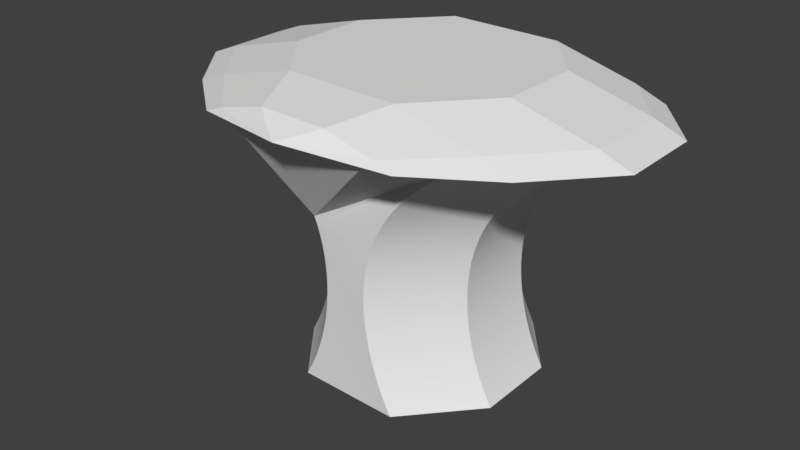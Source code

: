 # Source: scubCoral1.blend  (saved by Blender 2.78.0; exported with 4.5.12 LTS)
import bpy
from mathutils import Matrix  # noqa: F401  (used for matrix-valued properties, if any)

bpy.ops.wm.read_factory_settings(use_empty=True)
scene = bpy.context.scene
scene.name = 'Scene'

# ---- collections
col_collection_1 = bpy.data.collections.new('Collection 1'); scene.collection.children.link(col_collection_1)

# ---- world
world_world = bpy.data.worlds.new('World'); scene.world = world_world
world_world.color = (0.05088, 0.05088, 0.05088)
world_world.use_sun_shadow = False
world_world.sun_shadow_jitter_overblur = 0.0
world_world.cycles.sampling_method = 'MANUAL'

# ---- meshes
me_mesh_004 = bpy.data.meshes.new('Mesh.004')
me_mesh_004.from_pydata([(-1.882, 0.293, -1.617), (-1.797, 0.293, -1.484), (-1.712, 0.293, -1.361), (-1.627, 0.293, -1.245), (-1.542, 0.293, -1.137), (-1.456, 0.293, -1.036), (-1.371, 0.293, -0.9418), (-1.286, 0.293, -0.8546), (-1.201, 0.293, -0.7738), (-1.116, 0.293, -0.699), (-1.031, 0.293, -0.6301), (-0.9458, 0.293, -0.5667), (-0.8607, 0.293, -0.5086), (-0.7756, 0.293, -0.4556), (-0.6905, 0.293, -0.4073), (-0.6054, 0.293, -0.3636), (-0.5203, 0.293, -0.3242), (-0.4352, 0.293, -0.289), (-0.35, 0.293, -0.2578), (-0.2649, 0.293, -0.2303), (-0.1798, 0.293, -0.2064), (-0.09473, 0.293, -0.186), (-0.009624, 0.293, -0.1688), (0.07548, 0.293, -0.1548), (0.1606, 0.293, -0.1438), (0.2457, 0.293, -0.1357), (0.3308, 0.293, -0.1303), (0.4159, 0.293, -0.1277), (0.501, 0.293, -0.1277), (0.5861, 0.293, -0.1301), (0.6712, 0.293, -0.1351), (0.7563, 0.293, -0.1424), (0.8414, 0.293, -0.1521), (0.9265, 0.293, -0.1641), (1.012, 0.293, -0.1784), (1.097, 0.293, -0.195), (1.182, 0.293, -0.2139), (1.267, 0.293, -0.2351), (1.352, 0.293, -0.2586), (1.437, 0.293, -0.2844), (1.522, 0.293, -0.3126), (1.607, 0.293, -0.3433), (1.693, 0.293, -0.3764), (1.778, 0.293, -0.4121), (1.863, 0.293, -0.4505), (1.948, 0.293, -0.4916), (2.033, 0.293, -0.5356), (2.118, 0.293, -0.5825), (-1.882, -0.9922, -1.617), (-1.797, -0.9922, -1.484), (-1.712, -0.9922, -1.361), (-1.627, -0.9922, -1.245), (-1.542, -0.9922, -1.137), (-1.456, -0.9922, -1.036), (-1.371, -0.9922, -0.9418), (-1.286, -0.9922, -0.8546), (-1.201, -0.9922, -0.7738), (-1.116, -0.9922, -0.699), (-1.031, -0.9922, -0.6301), (-0.9458, -0.9922, -0.5667), (-0.8607, -0.9922, -0.5086), (-0.7756, -0.9922, -0.4556), (-0.6905, -0.9922, -0.4073), (-0.6054, -0.9922, -0.3636), (-0.5203, -0.9922, -0.3242), (-0.4352, -0.9922, -0.289), (-0.35, -0.9922, -0.2578), (-0.2649, -0.9922, -0.2303), (-0.1798, -0.9922, -0.2064), (-0.09473, -0.9922, -0.186), (-0.009624, -0.9922, -0.1688), (0.07548, -0.9922, -0.1548), (0.1606, -0.9922, -0.1438), (0.2457, -0.9922, -0.1357), (0.3308, -0.9922, -0.1303), (0.4159, -0.9922, -0.1277), (0.501, -0.9922, -0.1277), (0.5861, -0.9922, -0.1301), (0.6712, -0.9922, -0.1351), (0.7563, -0.9922, -0.1424), (0.8414, -0.9922, -0.1521), (0.9265, -0.9922, -0.1641), (1.012, -0.9922, -0.1784), (1.097, -0.9922, -0.195), (1.182, -0.9922, -0.2139), (1.267, -0.9922, -0.2351), (1.352, -0.9922, -0.2586), (1.437, -0.9922, -0.2844), (1.522, -0.9922, -0.3126), (1.607, -0.9922, -0.3433), (1.693, -0.9922, -0.3764), (1.778, -0.9922, -0.4121), (1.863, -0.9922, -0.4505), (1.948, -0.9922, -0.4916), (2.033, -0.9922, -0.5356), (2.118, -0.9922, -0.5825), (-1.882, -1.933, -0.8428), (-1.797, -1.933, -0.7106), (-1.712, -1.933, -0.5868), (-1.627, -1.933, -0.471), (-1.542, -1.933, -0.3628), (-1.456, -1.933, -0.2619), (-1.371, -1.933, -0.1681), (-1.286, -1.933, -0.08085), (-1.201, -1.933, -3.385e-05), (-1.116, -1.933, 0.0747), (-1.031, -1.933, 0.1436), (-0.9458, -1.933, 0.207), (-0.8607, -1.933, 0.2651), (-0.7756, -1.933, 0.3182), (-0.6905, -1.933, 0.3665), (-0.6054, -1.933, 0.4102), (-0.5203, -1.933, 0.4495), (-0.4352, -1.933, 0.4847), (-0.35, -1.933, 0.516), (-0.2649, -1.933, 0.5434), (-0.1798, -1.933, 0.5673), (-0.09473, -1.933, 0.5878), (-0.009624, -1.933, 0.6049), (0.07548, -1.933, 0.6189), (0.1606, -1.933, 0.63), (0.2457, -1.933, 0.6381), (0.3308, -1.933, 0.6434), (0.4159, -1.933, 0.646), (0.501, -1.933, 0.6461), (0.5861, -1.933, 0.6436), (0.6712, -1.933, 0.6387), (0.7563, -1.933, 0.6313), (0.8414, -1.933, 0.6216), (0.9265, -1.933, 0.6096), (1.012, -1.933, 0.5953), (1.097, -1.933, 0.5787), (1.182, -1.933, 0.5598), (1.267, -1.933, 0.5386), (1.352, -1.933, 0.5151), (1.437, -1.933, 0.4893), (1.522, -1.933, 0.4611), (1.607, -1.933, 0.4305), (1.693, -1.933, 0.3973), (1.778, -1.933, 0.3616), (1.863, -1.933, 0.3232), (1.948, -1.933, 0.2821), (2.033, -1.933, 0.2381), (2.118, -1.933, 0.1912), (-1.882, 1.342, -0.68), (-1.712, 1.342, -0.424), (-1.542, 1.342, -0.2), (-1.286, 1.342, 0.08199), (-1.201, 1.342, 0.1628), (-1.031, 1.342, 0.3065), (-0.9458, 1.342, 0.3699), (-0.8607, 1.342, 0.428), (-0.6905, 1.342, 0.5293), (-0.6054, 1.342, 0.573), (-0.5203, 1.342, 0.6124), (-0.35, 1.342, 0.6788), (-0.2649, 1.342, 0.7063), (-0.009624, 1.342, 0.7678), (0.07548, 1.342, 0.7818), (0.1606, 1.342, 0.7928), (0.2457, 1.342, 0.8009), (0.3308, 1.342, 0.8062), (0.4159, 1.342, 0.8089), (0.5861, 1.342, 0.8064), (0.6712, 1.342, 0.8015), (0.9265, 1.342, 0.7725), (1.182, 1.342, 0.7227), (1.267, 1.342, 0.7015), (1.352, 1.342, 0.678), (1.437, 1.342, 0.6522), (1.607, 1.342, 0.5933), (1.863, 1.342, 0.4861), (2.118, 1.342, 0.354), (-1.797, 1.342, -0.5478), (-1.627, 1.342, -0.3081), (-1.456, 1.342, -0.09908), (-1.371, 1.342, -0.005206), (-1.116, 1.342, 0.2375), (-0.7756, 1.342, 0.481), (-0.4352, 1.342, 0.6476), (-0.1798, 1.342, 0.7302), (-0.09473, 1.342, 0.7506), (0.501, 1.342, 0.8089), (0.7563, 1.342, 0.7942), (0.8414, 1.342, 0.7845), (1.012, 1.342, 0.7581), (1.097, 1.342, 0.7415), (1.522, 1.342, 0.6239), (1.693, 1.342, 0.5602), (1.778, 1.342, 0.5244), (1.948, 1.342, 0.445), (2.033, 1.342, 0.401), (-1.963, 0.293, -2.394), (-1.963, -0.9922, -2.394), (-1.963, -1.933, -1.62), (-1.963, 1.342, -1.457), (-2.15, 0.293, -1.921), (-2.15, -0.9922, -1.921), (-2.15, -1.933, -1.148), (-2.15, 1.342, -0.9847), (-2.479, 0.293, -0.6713), (-2.479, -0.9922, -0.6713), (-2.479, -1.933, 0.1024), (-2.479, 1.342, 0.2653), (-1.882, -0.9286, 3.769), (-1.797, -0.9286, 3.637), (-1.712, -0.9286, 3.513), (-1.627, -0.9286, 3.398), (-1.542, -0.9286, 3.289), (-1.456, -0.9286, 3.189), (-1.371, -0.9286, 3.095), (-1.286, -0.9286, 3.007), (-1.201, -0.9286, 2.927), (-1.116, -0.9286, 2.852), (-1.031, -0.9286, 2.783), (-0.9458, -0.9286, 2.72), (-0.8607, -0.9286, 2.662), (-0.7756, -0.9286, 2.608), (-0.6905, -0.9286, 2.56), (-0.6054, -0.9286, 2.516), (-0.5203, -0.9286, 2.477), (-0.4352, -0.9286, 2.442), (-0.35, -0.9286, 2.411), (-0.2649, -0.9286, 2.383), (-0.1798, -0.9286, 2.359), (-0.09473, -0.9286, 2.339), (-0.009624, -0.9286, 2.322), (0.07548, -0.9286, 2.308), (0.1606, -0.9286, 2.297), (0.2457, -0.9286, 2.289), (0.3308, -0.9286, 2.283), (0.4159, -0.9286, 2.281), (0.501, -0.9286, 2.281), (0.5861, -0.9286, 2.283), (0.6712, -0.9286, 2.288), (0.7563, -0.9286, 2.295), (0.8414, -0.9286, 2.305), (0.9265, -0.9286, 2.317), (1.012, -0.9286, 2.331), (1.097, -0.9286, 2.348), (1.182, -0.9286, 2.367), (1.267, -0.9286, 2.388), (1.352, -0.9286, 2.411), (1.437, -0.9286, 2.437), (1.522, -0.9286, 2.466), (1.607, -0.9286, 2.496), (1.693, -0.9286, 2.529), (1.778, -0.9286, 2.565), (1.863, -0.9286, 2.603), (1.948, -0.9286, 2.645), (2.033, -0.9286, 2.688), (2.118, -0.9286, 2.735), (-1.882, 0.3566, 3.769), (-1.797, 0.3566, 3.637), (-1.712, 0.3566, 3.513), (-1.627, 0.3566, 3.398), (-1.542, 0.3566, 3.289), (-1.456, 0.3566, 3.189), (-1.371, 0.3566, 3.095), (-1.286, 0.3566, 3.007), (-1.201, 0.3566, 2.927), (-1.116, 0.3566, 2.852), (-1.031, 0.3566, 2.783), (-0.9458, 0.3566, 2.72), (-0.8607, 0.3566, 2.662), (-0.7756, 0.3566, 2.608), (-0.6905, 0.3566, 2.56), (-0.6054, 0.3566, 2.516), (-0.5203, 0.3566, 2.477), (-0.4352, 0.3566, 2.442), (-0.35, 0.3566, 2.411), (-0.2649, 0.3566, 2.383), (-0.1798, 0.3566, 2.359), (-0.09473, 0.3566, 2.339), (-0.009624, 0.3566, 2.322), (0.07548, 0.3566, 2.308), (0.1606, 0.3566, 2.297), (0.2457, 0.3566, 2.289), (0.3308, 0.3566, 2.283), (0.4159, 0.3566, 2.281), (0.501, 0.3566, 2.281), (0.5861, 0.3566, 2.283), (0.6712, 0.3566, 2.288), (0.7563, 0.3566, 2.295), (0.8414, 0.3566, 2.305), (0.9265, 0.3566, 2.317), (1.012, 0.3566, 2.331), (1.097, 0.3566, 2.348), (1.182, 0.3566, 2.367), (1.267, 0.3566, 2.388), (1.352, 0.3566, 2.411), (1.437, 0.3566, 2.437), (1.522, 0.3566, 2.466), (1.607, 0.3566, 2.496), (1.693, 0.3566, 2.529), (1.778, 0.3566, 2.565), (1.863, 0.3566, 2.603), (1.948, 0.3566, 2.645), (2.033, 0.3566, 2.688), (2.118, 0.3566, 2.735), (-1.882, 1.297, 2.996), (-1.797, 1.297, 2.864), (-1.712, 1.297, 2.74), (-1.627, 1.297, 2.624), (-1.542, 1.297, 2.516), (-1.456, 1.297, 2.415), (-1.371, 1.297, 2.321), (-1.286, 1.297, 2.234), (-1.201, 1.297, 2.153), (-1.116, 1.297, 2.078), (-1.031, 1.297, 2.009), (-0.9458, 1.297, 1.946), (-0.8607, 1.297, 1.888), (-0.7756, 1.297, 1.835), (-0.6905, 1.297, 1.786), (-0.6054, 1.297, 1.743), (-0.5203, 1.297, 1.703), (-0.4352, 1.297, 1.668), (-0.35, 1.297, 1.637), (-0.2649, 1.297, 1.609), (-0.1798, 1.297, 1.586), (-0.09473, 1.297, 1.565), (-0.009624, 1.297, 1.548), (0.07548, 1.297, 1.534), (0.1606, 1.297, 1.523), (0.2457, 1.297, 1.515), (0.3308, 1.297, 1.51), (0.4159, 1.297, 1.507), (0.501, 1.297, 1.507), (0.5861, 1.297, 1.509), (0.6712, 1.297, 1.514), (0.7563, 1.297, 1.522), (0.8414, 1.297, 1.531), (0.9265, 1.297, 1.543), (1.012, 1.297, 1.558), (1.097, 1.297, 1.574), (1.182, 1.297, 1.593), (1.267, 1.297, 1.614), (1.352, 1.297, 1.638), (1.437, 1.297, 1.664), (1.522, 1.297, 1.692), (1.607, 1.297, 1.722), (1.693, 1.297, 1.756), (1.778, 1.297, 1.791), (1.863, 1.297, 1.83), (1.948, 1.297, 1.871), (2.033, 1.297, 1.915), (2.118, 1.297, 1.962), (-1.882, -1.978, 2.833), (-1.712, -1.978, 2.577), (-1.542, -1.978, 2.353), (-1.286, -1.978, 2.071), (-1.201, -1.978, 1.99), (-1.031, -1.978, 1.846), (-0.9458, -1.978, 1.783), (-0.8607, -1.978, 1.725), (-0.6905, -1.978, 1.624), (-0.6054, -1.978, 1.58), (-0.5203, -1.978, 1.541), (-0.35, -1.978, 1.474), (-0.2649, -1.978, 1.447), (-0.009624, -1.978, 1.385), (0.07548, -1.978, 1.371), (0.1606, -1.978, 1.36), (0.2457, -1.978, 1.352), (0.3308, -1.978, 1.347), (0.4159, -1.978, 1.344), (0.5861, -1.978, 1.346), (0.6712, -1.978, 1.351), (0.9265, -1.978, 1.38), (1.182, -1.978, 1.43), (1.267, -1.978, 1.451), (1.352, -1.978, 1.475), (1.437, -1.978, 1.501), (1.607, -1.978, 1.56), (1.863, -1.978, 1.667), (2.118, -1.978, 1.799), (-1.797, -1.978, 2.701), (-1.627, -1.978, 2.461), (-1.456, -1.978, 2.252), (-1.371, -1.978, 2.158), (-1.116, -1.978, 1.915), (-0.7756, -1.978, 1.672), (-0.4352, -1.978, 1.505), (-0.1798, -1.978, 1.423), (-0.09473, -1.978, 1.402), (0.501, -1.978, 1.344), (0.7563, -1.978, 1.359), (0.8414, -1.978, 1.368), (1.012, -1.978, 1.395), (1.097, -1.978, 1.411), (1.522, -1.978, 1.529), (1.693, -1.978, 1.593), (1.778, -1.978, 1.628), (1.948, -1.978, 1.708), (2.033, -1.978, 1.752), (-1.963, -0.9286, 4.547), (-1.963, 0.3566, 4.547), (-1.963, 1.297, 3.773), (-1.963, -1.978, 3.61), (-2.15, -0.9286, 4.074), (-2.15, 0.3566, 4.074), (-2.15, 1.297, 3.3), (-2.15, -1.978, 3.138), (-2.479, -0.9286, 2.824), (-2.479, 0.3566, 2.824), (-2.479, 1.297, 2.05), (-2.479, -1.978, 1.888), (-1.978, -2.786, -0.0962), (-2.026, -2.786, -0.5577), (-2.137, -2.786, -0.2772), (-2.333, -2.786, 0.465), (-1.978, -2.813, 2.086), (-2.026, -2.813, 2.548), (-2.137, -2.813, 2.267), (-2.333, -2.813, 1.525), (-2.118, -3.139, 0.995), (-2.118, -3.139, 0.995), (-2.118, -3.139, 0.995), (-2.118, -3.139, 0.995), (-2.118, -3.139, 0.995), (-2.118, -3.139, 0.995), (-2.118, -3.139, 0.995), (-2.118, -3.139, 0.995), (-1.882, -1.933, -0.8428), (-1.797, -1.933, -0.7106), (-1.712, -1.933, -0.5868), (-1.627, -1.933, -0.471), (-1.542, -1.933, -0.3628), (-1.456, -1.933, -0.2619), (-1.371, -1.933, -0.1681), (-1.286, -1.933, -0.08085), (-1.201, -1.933, -3.385e-05), (-1.116, -1.933, 0.0747), (-1.031, -1.933, 0.1436), (-0.9458, -1.933, 0.207), (-0.8607, -1.933, 0.2651), (-0.7756, -1.933, 0.3182), (-0.6905, -1.933, 0.3665), (-0.6054, -1.933, 0.4102), (-0.5203, -1.933, 0.4495), (-0.4352, -1.933, 0.4847), (-0.35, -1.933, 0.516), (-0.2649, -1.933, 0.5434), (-0.1798, -1.933, 0.5673), (-0.09473, -1.933, 0.5878), (-0.009624, -1.933, 0.6049), (0.07548, -1.933, 0.6189), (0.1606, -1.933, 0.63), (0.2457, -1.933, 0.6381), (0.3308, -1.933, 0.6434), (0.4159, -1.933, 0.646), (0.501, -1.933, 0.6461), (0.5861, -1.933, 0.6436), (0.6712, -1.933, 0.6387), (0.7563, -1.933, 0.6313), (0.8414, -1.933, 0.6216), (0.9265, -1.933, 0.6096), (1.012, -1.933, 0.5953), (1.097, -1.933, 0.5787), (1.182, -1.933, 0.5598), (1.267, -1.933, 0.5386), (1.352, -1.933, 0.5151), (1.437, -1.933, 0.4893), (1.522, -1.933, 0.4611), (1.607, -1.933, 0.4305), (1.693, -1.933, 0.3973), (1.778, -1.933, 0.3616), (1.863, -1.933, 0.3232), (1.948, -1.933, 0.2821), (2.033, -1.933, 0.2381), (2.118, -1.933, 0.1912), (-1.882, -1.978, 2.833), (-1.712, -1.978, 2.577), (-1.542, -1.978, 2.353), (-1.286, -1.978, 2.071), (-1.201, -1.978, 1.99), (-1.031, -1.978, 1.846), (-0.9458, -1.978, 1.783), (-0.8607, -1.978, 1.725), (-0.6905, -1.978, 1.624), (-0.6054, -1.978, 1.58), (-0.5203, -1.978, 1.541), (-0.35, -1.978, 1.474), (-0.2649, -1.978, 1.447), (-0.009624, -1.978, 1.385), (0.07548, -1.978, 1.371), (0.1606, -1.978, 1.36), (0.2457, -1.978, 1.352), (0.3308, -1.978, 1.347), (0.4159, -1.978, 1.344), (0.5861, -1.978, 1.346), (0.6712, -1.978, 1.351), (0.9265, -1.978, 1.38), (1.182, -1.978, 1.43), (1.267, -1.978, 1.451), (1.352, -1.978, 1.475), (1.437, -1.978, 1.501), (1.607, -1.978, 1.56), (1.863, -1.978, 1.667), (2.118, -1.978, 1.799), (-1.797, -1.978, 2.701), (-1.627, -1.978, 2.461), (-1.456, -1.978, 2.252), (-1.371, -1.978, 2.158), (-1.116, -1.978, 1.915), (-0.7756, -1.978, 1.672), (-0.4352, -1.978, 1.505), (-0.1798, -1.978, 1.423), (-0.09473, -1.978, 1.402), (0.501, -1.978, 1.344), (0.7563, -1.978, 1.359), (0.8414, -1.978, 1.368), (1.012, -1.978, 1.395), (1.097, -1.978, 1.411), (1.522, -1.978, 1.529), (1.693, -1.978, 1.593), (1.778, -1.978, 1.628), (1.948, -1.978, 1.708), (2.033, -1.978, 1.752), (-1.978, -2.8, 0.995)], [], [(21, 22, 70, 69), (8, 9, 57, 56), (35, 36, 84, 83), (22, 23, 71, 70), (9, 10, 58, 57), (36, 37, 85, 84), (23, 24, 72, 71), (10, 11, 59, 58), (37, 38, 86, 85), (24, 25, 73, 72), (11, 12, 60, 59), (38, 39, 87, 86), (25, 26, 74, 73), (12, 13, 61, 60), (39, 40, 88, 87), (26, 27, 75, 74), (13, 14, 62, 61), (40, 41, 89, 88), (0, 1, 49, 48), (27, 28, 76, 75), (14, 15, 63, 62), (41, 42, 90, 89), (1, 2, 50, 49), (28, 29, 77, 76), (15, 16, 64, 63), (42, 43, 91, 90), (2, 3, 51, 50), (29, 30, 78, 77), (16, 17, 65, 64), (43, 44, 92, 91), (3, 4, 52, 51), (30, 31, 79, 78), (17, 18, 66, 65), (44, 45, 93, 92), (4, 5, 53, 52), (31, 32, 80, 79), (18, 19, 67, 66), (45, 46, 94, 93), (5, 6, 54, 53), (32, 33, 81, 80), (19, 20, 68, 67), (46, 47, 95, 94), (6, 7, 55, 54), (33, 34, 82, 81), (20, 21, 69, 68), (7, 8, 56, 55), (34, 35, 83, 82), (62, 63, 111, 110), (89, 90, 138, 137), (49, 50, 98, 97), (76, 77, 125, 124), (63, 64, 112, 111), (90, 91, 139, 138), (50, 51, 99, 98), (77, 78, 126, 125), (64, 65, 113, 112), (91, 92, 140, 139), (51, 52, 100, 99), (78, 79, 127, 126), (65, 66, 114, 113), (92, 93, 141, 140), (52, 53, 101, 100), (79, 80, 128, 127), (66, 67, 115, 114), (93, 94, 142, 141), (53, 54, 102, 101), (80, 81, 129, 128), (67, 68, 116, 115), (94, 95, 143, 142), (54, 55, 103, 102), (81, 82, 130, 129), (68, 69, 117, 116), (55, 56, 104, 103), (82, 83, 131, 130), (69, 70, 118, 117), (56, 57, 105, 104), (83, 84, 132, 131), (70, 71, 119, 118), (57, 58, 106, 105), (84, 85, 133, 132), (71, 72, 120, 119), (58, 59, 107, 106), (85, 86, 134, 133), (72, 73, 121, 120), (59, 60, 108, 107), (86, 87, 135, 134), (73, 74, 122, 121), (60, 61, 109, 108), (87, 88, 136, 135), (74, 75, 123, 122), (61, 62, 110, 109), (88, 89, 137, 136), (48, 49, 97, 96), (75, 76, 124, 123), (22, 21, 181, 157), (9, 8, 148, 177), (36, 35, 186, 166), (23, 22, 157, 158), (10, 9, 177, 149), (37, 36, 166, 167), (24, 23, 158, 159), (11, 10, 149, 150), (38, 37, 167, 168), (25, 24, 159, 160), (12, 11, 150, 151), (39, 38, 168, 169), (26, 25, 160, 161), (13, 12, 151, 178), (40, 39, 169, 187), (27, 26, 161, 162), (14, 13, 178, 152), (41, 40, 187, 170), (1, 0, 144, 173), (28, 27, 162, 182), (15, 14, 152, 153), (42, 41, 170, 188), (2, 1, 173, 145), (29, 28, 182, 163), (16, 15, 153, 154), (43, 42, 188, 189), (3, 2, 145, 174), (30, 29, 163, 164), (17, 16, 154, 179), (44, 43, 189, 171), (4, 3, 174, 146), (31, 30, 164, 183), (18, 17, 179, 155), (45, 44, 171, 190), (5, 4, 146, 175), (32, 31, 183, 184), (19, 18, 155, 156), (46, 45, 190, 191), (6, 5, 175, 176), (33, 32, 184, 165), (20, 19, 156, 180), (47, 46, 191, 172), (7, 6, 176, 147), (34, 33, 165, 185), (21, 20, 180, 181), (8, 7, 147, 148), (35, 34, 185, 186), (144, 0, 192, 195), (0, 48, 193, 192), (48, 96, 194, 193), (195, 192, 196, 199), (193, 194, 198, 197), (192, 193, 197, 196), (199, 196, 200, 203), (197, 198, 202, 201), (196, 197, 201, 200), (200, 201, 202, 203), (225, 226, 274, 273), (212, 213, 261, 260), (239, 240, 288, 287), (226, 227, 275, 274), (213, 214, 262, 261), (240, 241, 289, 288), (227, 228, 276, 275), (214, 215, 263, 262), (241, 242, 290, 289), (228, 229, 277, 276), (215, 216, 264, 263), (242, 243, 291, 290), (229, 230, 278, 277), (216, 217, 265, 264), (243, 244, 292, 291), (230, 231, 279, 278), (217, 218, 266, 265), (244, 245, 293, 292), (204, 205, 253, 252), (231, 232, 280, 279), (218, 219, 267, 266), (245, 246, 294, 293), (205, 206, 254, 253), (232, 233, 281, 280), (219, 220, 268, 267), (246, 247, 295, 294), (206, 207, 255, 254), (233, 234, 282, 281), (220, 221, 269, 268), (247, 248, 296, 295), (207, 208, 256, 255), (234, 235, 283, 282), (221, 222, 270, 269), (248, 249, 297, 296), (208, 209, 257, 256), (235, 236, 284, 283), (222, 223, 271, 270), (249, 250, 298, 297), (209, 210, 258, 257), (236, 237, 285, 284), (223, 224, 272, 271), (250, 251, 299, 298), (210, 211, 259, 258), (237, 238, 286, 285), (224, 225, 273, 272), (211, 212, 260, 259), (238, 239, 287, 286), (266, 267, 315, 314), (293, 294, 342, 341), (253, 254, 302, 301), (280, 281, 329, 328), (267, 268, 316, 315), (294, 295, 343, 342), (254, 255, 303, 302), (281, 282, 330, 329), (268, 269, 317, 316), (295, 296, 344, 343), (255, 256, 304, 303), (282, 283, 331, 330), (269, 270, 318, 317), (296, 297, 345, 344), (256, 257, 305, 304), (283, 284, 332, 331), (270, 271, 319, 318), (297, 298, 346, 345), (257, 258, 306, 305), (284, 285, 333, 332), (271, 272, 320, 319), (298, 299, 347, 346), (258, 259, 307, 306), (285, 286, 334, 333), (272, 273, 321, 320), (259, 260, 308, 307), (286, 287, 335, 334), (273, 274, 322, 321), (260, 261, 309, 308), (287, 288, 336, 335), (274, 275, 323, 322), (261, 262, 310, 309), (288, 289, 337, 336), (275, 276, 324, 323), (262, 263, 311, 310), (289, 290, 338, 337), (276, 277, 325, 324), (263, 264, 312, 311), (290, 291, 339, 338), (277, 278, 326, 325), (264, 265, 313, 312), (291, 292, 340, 339), (278, 279, 327, 326), (265, 266, 314, 313), (292, 293, 341, 340), (252, 253, 301, 300), (279, 280, 328, 327), (226, 225, 385, 361), (213, 212, 352, 381), (240, 239, 390, 370), (227, 226, 361, 362), (214, 213, 381, 353), (241, 240, 370, 371), (228, 227, 362, 363), (215, 214, 353, 354), (242, 241, 371, 372), (229, 228, 363, 364), (216, 215, 354, 355), (243, 242, 372, 373), (230, 229, 364, 365), (217, 216, 355, 382), (244, 243, 373, 391), (231, 230, 365, 366), (218, 217, 382, 356), (245, 244, 391, 374), (205, 204, 348, 377), (232, 231, 366, 386), (219, 218, 356, 357), (246, 245, 374, 392), (206, 205, 377, 349), (233, 232, 386, 367), (220, 219, 357, 358), (247, 246, 392, 393), (207, 206, 349, 378), (234, 233, 367, 368), (221, 220, 358, 383), (248, 247, 393, 375), (208, 207, 378, 350), (235, 234, 368, 387), (222, 221, 383, 359), (249, 248, 375, 394), (209, 208, 350, 379), (236, 235, 387, 388), (223, 222, 359, 360), (250, 249, 394, 395), (210, 209, 379, 380), (237, 236, 388, 369), (224, 223, 360, 384), (251, 250, 395, 376), (211, 210, 380, 351), (238, 237, 369, 389), (225, 224, 384, 385), (212, 211, 351, 352), (239, 238, 389, 390), (348, 204, 396, 399), (204, 252, 397, 396), (252, 300, 398, 397), (399, 396, 400, 403), (397, 398, 402, 401), (396, 397, 401, 400), (403, 400, 404, 407), (401, 402, 406, 405), (400, 401, 405, 404), (404, 405, 406, 407), (202, 407, 406, 203), (112, 113, 441, 440), (407, 202, 411, 415), (399, 403, 414, 413), (403, 407, 415, 414), (194, 96, 408, 409), (348, 399, 413, 412), (198, 194, 409, 410), (375, 393, 517, 499), (202, 198, 410, 411), (408, 520, 412, 420, 416), (413, 414, 422, 421), (414, 415, 423, 422), (410, 409, 417, 418), (415, 411, 419, 423), (412, 413, 421, 420), (411, 410, 418, 419), (409, 408, 416, 417), (372, 371, 495, 496), (139, 140, 468, 467), (394, 375, 499, 518), (113, 114, 442, 441), (373, 372, 496, 497), (140, 141, 469, 468), (376, 395, 519, 500), (114, 115, 443, 442), (141, 142, 470, 469), (115, 116, 444, 443), (377, 348, 472, 501), (142, 143, 471, 470), (116, 117, 445, 444), (349, 377, 501, 473), (117, 118, 446, 445), (378, 349, 473, 502), (380, 379, 503, 504), (118, 119, 447, 446), (350, 378, 502, 474), (385, 384, 508, 509), (119, 120, 448, 447), (379, 350, 474, 503), (388, 387, 511, 512), (120, 121, 449, 448), (351, 380, 504, 475), (390, 389, 513, 514), (121, 122, 450, 449), (381, 352, 476, 505), (393, 392, 516, 517), (122, 123, 451, 450), (353, 381, 505, 477), (96, 97, 425, 424), (395, 394, 518, 519), (123, 124, 452, 451), (382, 355, 479, 506), (97, 98, 426, 425), (124, 125, 453, 452), (356, 382, 506, 480), (98, 99, 427, 426), (125, 126, 454, 453), (383, 358, 482, 507), (99, 100, 428, 427), (352, 351, 475, 476), (126, 127, 455, 454), (359, 383, 507, 483), (100, 101, 429, 428), (354, 353, 477, 478), (127, 128, 456, 455), (384, 360, 484, 508), (101, 102, 430, 429), (355, 354, 478, 479), (128, 129, 457, 456), (361, 385, 509, 485), (102, 103, 431, 430), (357, 356, 480, 481), (129, 130, 458, 457), (386, 366, 490, 510), (103, 104, 432, 431), (358, 357, 481, 482), (130, 131, 459, 458), (367, 386, 510, 491), (104, 105, 433, 432), (360, 359, 483, 484), (131, 132, 460, 459), (387, 368, 492, 511), (105, 106, 434, 433), (362, 361, 485, 486), (132, 133, 461, 460), (369, 388, 512, 493), (106, 107, 435, 434), (363, 362, 486, 487), (133, 134, 462, 461), (389, 369, 493, 513), (107, 108, 436, 435), (364, 363, 487, 488), (134, 135, 463, 462), (370, 390, 514, 494), (108, 109, 437, 436), (365, 364, 488, 489), (135, 136, 464, 463), (391, 373, 497, 515), (109, 110, 438, 437), (366, 365, 489, 490), (136, 137, 465, 464), (374, 391, 515, 498), (110, 111, 439, 438), (368, 367, 491, 492), (137, 138, 466, 465), (392, 374, 498, 516), (111, 112, 440, 439), (371, 370, 494, 495), (138, 139, 467, 466), (424, 425, 426, 427, 408, 96), (427, 428, 429, 430, 431, 432, 433, 434, 435, 408), (435, 436, 437, 438, 439, 440, 520, 408), (441, 442, 443, 444, 445, 446, 447, 448, 449, 450, 451, 452, 453, 454, 455, 456, 457, 458, 459, 460, 461, 462, 463, 464, 465, 466, 467, 468, 469, 470, 471, 500, 519, 518, 499, 517, 516, 498, 515, 497, 496, 495, 494, 514, 513, 493, 512, 511, 492, 491, 510, 490, 489, 488, 487, 486, 485, 509, 508, 484, 483, 507, 482, 481, 480, 506, 479, 478, 477, 505, 476, 475, 504, 503, 474, 502, 473, 501, 472, 348, 440), (412, 520, 440, 348)])
me_mesh_004.use_remesh_preserve_volume = False
me_mesh_004.use_remesh_preserve_attributes = False
me_mesh_004.use_mirror_vertex_groups = False
me_mesh_004.update()

# ---- objects
ob_nurbspath_003 = bpy.data.objects.new('NurbsPath.003', me_mesh_004)

# ---- transforms, parenting, visibility, modifiers, constraints
ob_nurbspath_003.location = (-0.9565, -0.293, 0.118)
ob_nurbspath_003.rotation_euler = (-2.384e-07, 1.571, 0.0)
ob_nurbspath_003.lineart.crease_threshold = 0.0

# ---- collection membership
col_collection_1.objects.link(ob_nurbspath_003)

# ---- scene / render settings (as saved in the file)
scene.frame_start = 1; scene.frame_end = 250; scene.frame_set(0)
scene.render.engine = 'BLENDER_EEVEE_NEXT'
scene.render.resolution_percentage = 50
scene.render.dither_intensity = 0.0
scene.cycles.use_denoising = False
scene.cycles.samples = 128
scene.cycles.sampling_pattern = 'TABULATED_SOBOL'
scene.cycles.light_sampling_threshold = 0.0
scene.cycles.use_adaptive_sampling = False
scene.cycles.use_light_tree = False
scene.cycles.blur_glossy = 0.0
scene.cycles.sample_clamp_indirect = 0.0
scene.view_settings.view_transform = 'Standard'
bpy.context.view_layer.update()

# ---- added for rendering (the .blend has no active camera and no usable light): camera, sun
cam_auto = bpy.data.cameras.new('AutoCamera')
cam_auto.lens = 50.0
cam_auto.sensor_width = 36.0
cam_auto.clip_end = 1000.0
ob_auto_camera = bpy.data.objects.new('AutoCamera', cam_auto)
scene.collection.objects.link(ob_auto_camera)
ob_auto_camera.location = (8.86733, -11.6885, 7.29653)
ob_auto_camera.rotation_euler = (1.09748, -7.21219e-08, 0.694738)
scene.camera = ob_auto_camera
light_auto_sun = bpy.data.lights.new('AutoSun', 'SUN')
light_auto_sun.energy = 3.0
light_auto_sun.angle = 0.0523599
ob_auto_sun = bpy.data.objects.new('AutoSun', light_auto_sun)
scene.collection.objects.link(ob_auto_sun)
ob_auto_sun.rotation_euler = (0.872665, 0.174533, 0.523599)
bpy.context.view_layer.update()
